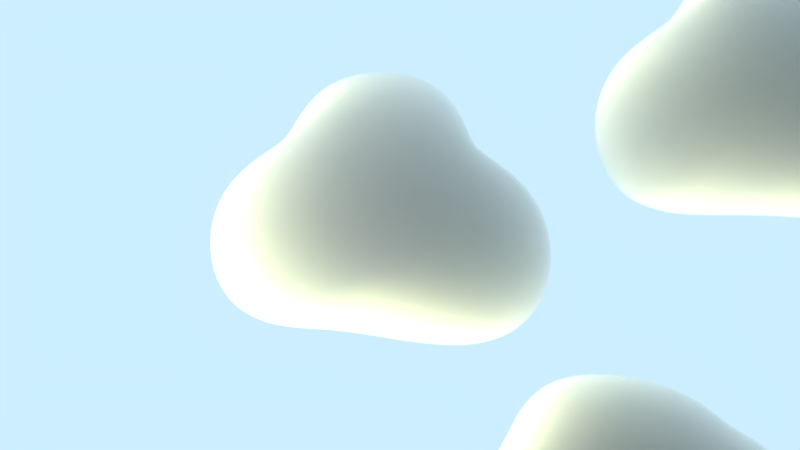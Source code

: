 # Source: coulds.blend  (saved by Blender 2.81.16; exported with 4.5.12 LTS)
import bpy
from mathutils import Matrix  # noqa: F401  (used for matrix-valued properties, if any)

bpy.ops.wm.read_factory_settings(use_empty=True)
scene = bpy.context.scene
scene.name = 'Scene'

# ---- collections
col_collection_1 = bpy.data.collections.new('Collection 1'); scene.collection.children.link(col_collection_1)

# ---- materials (node trees are filled in below, after node groups)
mat_normal = bpy.data.materials.new('normal')
mat_normal.alpha_threshold = 0.0
mat_normal.roughness = 0.5
mat_bigger_clouds = bpy.data.materials.new('bigger clouds')
mat_bigger_clouds.alpha_threshold = 0.0
mat_bigger_clouds.roughness = 0.5

# ---- material node trees
mat_normal.use_nodes = True; mat_normal.node_tree.nodes.clear()
_N = mat_normal.node_tree.nodes; _L = mat_normal.node_tree.links
n0 = _N.new('ShaderNodeOutputMaterial'); n0.name = 'Material Output'; n0.location = (632, 300)
n1 = _N.new('ShaderNodeVolumeScatter'); n1.name = 'Volume Scatter.001'; n1.location = (282, 298)
n1.width = 140
n1.inputs[1].default_value = 1.3
n1.inputs[2].default_value = 0.5
_L.new(n1.outputs[0], n0.inputs[1])
n0.is_active_output = True
mat_bigger_clouds.use_nodes = True; mat_bigger_clouds.node_tree.nodes.clear()
_N = mat_bigger_clouds.node_tree.nodes; _L = mat_bigger_clouds.node_tree.links
n0 = _N.new('ShaderNodeNewGeometry'); n0.name = 'Geometry'; n0.location = (-611, 468)
n1 = _N.new('ShaderNodeTexNoise'); n1.name = 'Noise Texture'; n1.location = (-371, 423)
n1.inputs[2].default_value = 2.0
n1.inputs[8].default_value = 1.0
n2 = _N.new('ShaderNodeBrightContrast'); n2.name = 'Bright/Contrast.001'; n2.location = (-144, 581)
n2.inputs[2].default_value = 3.0
n3 = _N.new('ShaderNodeTexNoise'); n3.name = 'Noise Texture.001'; n3.location = (-371, 645)
n3.inputs[2].default_value = 1.0
n4 = _N.new('ShaderNodeBrightContrast'); n4.name = 'Bright/Contrast'; n4.location = (-144, 359)
n4.inputs[2].default_value = 3.0
n5 = _N.new('ShaderNodeMix'); n5.name = 'Mix'; n5.location = (159, 557)
n5.data_type = 'RGBA'
n5.blend_type = 'MULTIPLY'
n6 = _N.new('ShaderNodeVolumeScatter'); n6.name = 'Volume Scatter'; n6.location = (387, 518)
n6.width = 140
n7 = _N.new('ShaderNodeOutputMaterial'); n7.name = 'Material Output'; n7.location = (591, 498)
_L.new(n6.outputs[0], n7.inputs[1])
_L.new(n1.outputs[0], n4.inputs[0])
_L.new(n0.outputs[0], n1.inputs[0])
_L.new(n3.outputs[0], n2.inputs[0])
_L.new(n0.outputs[0], n3.inputs[0])
_L.new(n4.outputs[0], n5.inputs[7])
_L.new(n2.outputs[0], n5.inputs[6])
_L.new(n5.outputs[2], n6.inputs[1])
n7.is_active_output = True

# ---- world
world_world = bpy.data.worlds.new('World'); scene.world = world_world
world_world.use_nodes = True; world_world.node_tree.nodes.clear()
_N = world_world.node_tree.nodes; _L = world_world.node_tree.links
n0 = _N.new('ShaderNodeOutputWorld'); n0.name = 'World Output'; n0.location = (300, 300)
n1 = _N.new('ShaderNodeBackground'); n1.name = 'Background'; n1.location = (10, 300)
n1.inputs[0].default_value = (0.6069, 0.8586, 1.0, 1.0)
_L.new(n1.outputs[0], n0.inputs[0])
n0.is_active_output = True
world_world.color = (0.2007, 0.4056, 0.5173)
world_world.use_sun_shadow = False
world_world.sun_shadow_jitter_overblur = 0.0
world_world.cycles.sampling_method = 'MANUAL'
world_world.cycles.sample_map_resolution = 256

# ---- cameras
cam_camera = bpy.data.cameras.new('Camera')

# ---- lights
light_point = bpy.data.lights.new('Point', 'POINT')
light_point.transmission_factor = 0.0
light_point.energy = 670.6
light_point.shadow_soft_size = 0.25
light_point.shadow_maximum_resolution = 0.006
light_point.use_absolute_resolution = True
light_sun = bpy.data.lights.new('Sun', 'SUN')
light_sun.color = (1.0, 0.9848, 0.4751)
light_sun.transmission_factor = 0.0
light_sun.shadow_soft_size = 0.125

# ---- meshes
me_cube = bpy.data.meshes.new('Cube')
me_cube.from_pydata([(-1.0, -1.0, 0.0), (-1.0, -1.0, 2.0), (-1.0, 1.0, 0.0), (-1.487, 0.6013, 2.723), (1.0, -1.0, 0.0), (1.0, -1.0, 2.0), (1.0, 1.0, 0.0), (1.264, 0.6013, 2.723), (-1.0, 3.0, 0.0), (-1.487, 3.352, 2.723), (2.789, 2.462, -0.3277), (3.053, 2.814, 2.396), (-1.0, 5.0, 0.0), (-1.0, 5.0, 2.0), (2.789, 4.462, -0.3277), (2.789, 4.462, 1.672), (-1.0, 1.0, 4.0), (1.0, 1.0, 4.0), (-1.0, 3.0, 4.0), (1.0, 3.0, 4.0)], [], [(0, 1, 3, 2), (2, 3, 9, 8), (6, 7, 5, 4), (4, 5, 1, 0), (2, 6, 4, 0), (7, 3, 1, 5), (9, 11, 15, 13), (7, 6, 10, 11), (6, 2, 8, 10), (11, 9, 18, 19), (12, 13, 15, 14), (8, 9, 13, 12), (11, 10, 14, 15), (10, 8, 12, 14), (16, 17, 19, 18), (7, 11, 19, 17), (3, 7, 17, 16), (9, 3, 16, 18)])
me_cube.polygons.foreach_set('use_smooth', [True] * 18)
me_cube.materials.append(mat_normal)
me_cube.materials.append(mat_bigger_clouds)
me_cube.use_remesh_preserve_volume = False
me_cube.use_remesh_preserve_attributes = False
me_cube.use_mirror_vertex_groups = False
me_cube.update()
me_cube_001 = bpy.data.meshes.new('Cube.001')
me_cube_001.from_pydata([(-1.0, -1.0, 0.0), (-1.0, -1.0, 2.0), (-1.0, 1.0, 0.0), (-1.487, 0.6013, 2.723), (1.0, -1.0, 0.0), (1.0, -1.0, 2.0), (1.0, 1.0, 0.0), (1.264, 0.6013, 2.723), (-1.0, 3.0, 0.0), (-1.034, 3.077, 2.753), (1.998, 2.534, -0.02066), (2.009, 3.009, 2.42), (-2.212, 5.929, -0.3183), (-2.212, 5.929, 1.682), (1.576, 5.39, -0.646), (0.7857, 5.462, 1.661), (-1.0, 1.0, 4.0), (1.0, 1.0, 4.0), (-1.0, 3.0, 4.0), (1.0, 3.0, 4.0)], [], [(0, 1, 3, 2), (2, 3, 9, 8), (6, 7, 5, 4), (4, 5, 1, 0), (2, 6, 4, 0), (7, 3, 1, 5), (9, 11, 15, 13), (7, 6, 10, 11), (6, 2, 8, 10), (11, 9, 18, 19), (12, 13, 15, 14), (8, 9, 13, 12), (11, 10, 14, 15), (10, 8, 12, 14), (16, 17, 19, 18), (7, 11, 19, 17), (3, 7, 17, 16), (9, 3, 16, 18)])
me_cube_001.polygons.foreach_set('use_smooth', [True] * 18)
me_cube_001.materials.append(mat_normal)
me_cube_001.materials.append(mat_bigger_clouds)
me_cube_001.use_remesh_preserve_volume = False
me_cube_001.use_remesh_preserve_attributes = False
me_cube_001.use_mirror_vertex_groups = False
me_cube_001.update()
me_cube_002 = bpy.data.meshes.new('Cube.002')
me_cube_002.from_pydata([(-0.7366, -1.0, 0.2634), (-0.7366, -1.0, 1.737), (-1.0, 1.0, 0.0), (-1.64, -0.00553, 3.128), (0.7366, -1.0, 0.2634), (0.7366, -1.0, 1.737), (1.0, 1.0, 0.0), (1.111, -0.00553, 3.128), (-1.0, 3.0, 0.0), (-1.605, 3.956, 3.459), (2.789, 2.462, -0.3277), (2.935, 3.418, 3.131), (-1.0, 5.0, 0.0), (-1.118, 5.604, 2.735), (2.789, 4.462, -0.3277), (2.67, 5.065, 2.408), (-1.153, 0.3932, 4.404), (0.8467, 0.3932, 4.404), (-1.0, 3.0, 4.0), (1.0, 3.0, 4.0)], [], [(0, 1, 3, 2), (2, 3, 9, 8), (6, 7, 5, 4), (4, 5, 1, 0), (2, 6, 4, 0), (7, 3, 1, 5), (9, 11, 15, 13), (7, 6, 10, 11), (6, 2, 8, 10), (11, 9, 18, 19), (12, 13, 15, 14), (8, 9, 13, 12), (11, 10, 14, 15), (10, 8, 12, 14), (16, 17, 19, 18), (7, 11, 19, 17), (3, 7, 17, 16), (9, 3, 16, 18)])
me_cube_002.polygons.foreach_set('use_smooth', [True] * 18)
me_cube_002.materials.append(mat_normal)
me_cube_002.materials.append(mat_bigger_clouds)
me_cube_002.use_remesh_preserve_volume = False
me_cube_002.use_remesh_preserve_attributes = False
me_cube_002.use_mirror_vertex_groups = False
me_cube_002.update()

# ---- objects
ob_camera = bpy.data.objects.new('Camera', cam_camera)
ob_point = bpy.data.objects.new('Point', light_point)
ob_sun = bpy.data.objects.new('Sun', light_sun)
ob_icloud = bpy.data.objects.new('icloud', None)
ob_cube = bpy.data.objects.new('Cube', me_cube)
ob_cube_001 = bpy.data.objects.new('Cube.001', me_cube_001)
ob_cube_002 = bpy.data.objects.new('Cube.002', me_cube_002)

# ---- transforms, parenting, visibility, modifiers, constraints
ob_camera.location = (23.82, 4.316, 3.577)
ob_camera.rotation_euler = (1.487, -4.945e-07, 1.505)
ob_camera.lineart.crease_threshold = 0.0
ob_point.location = (5.351, 1.839, 4.051)
ob_point.lineart.crease_threshold = 0.0
ob_sun.location = (-13.0, 2.711, 5.661)
ob_sun.rotation_euler = (2.067, -0.3484, -1.021)
ob_sun.lineart.crease_threshold = 0.0
ob_icloud.location = (4.455, 1.593, 0.903)
ob_icloud.empty_image_offset = (0.0, 0.0)
ob_icloud.lineart.crease_threshold = 0.0
ob_cube.location = (0.3396, 3.526, 0.1363)
ob_cube.lineart.crease_threshold = 0.0
_m = ob_cube.modifiers.new('Subsurf', 'SUBSURF')
_m.uv_smooth = 'PRESERVE_CORNERS'
_m.levels = 3
_m.render_levels = 4
_m.show_only_control_edges = False
_m = ob_cube.modifiers.new('Displace', 'DISPLACE')
_m.strength = 1.1
_m.texture_coords = 'OBJECT'
_m.texture_coords_object = ob_icloud
_m = ob_cube.modifiers.new('Displace.001', 'DISPLACE')
_m.strength = 0.5
_m.texture_coords = 'OBJECT'
_m.texture_coords_object = ob_icloud
ob_cube_001.location = (1.678, 11.41, 2.581)
ob_cube_001.lineart.crease_threshold = 0.0
_m = ob_cube_001.modifiers.new('Subsurf', 'SUBSURF')
_m.uv_smooth = 'PRESERVE_CORNERS'
_m.levels = 3
_m.render_levels = 4
_m.show_only_control_edges = False
_m = ob_cube_001.modifiers.new('Displace', 'DISPLACE')
_m.strength = 1.1
_m.texture_coords = 'OBJECT'
_m.texture_coords_object = ob_icloud
_m = ob_cube_001.modifiers.new('Displace.001', 'DISPLACE')
_m.strength = 0.5
_m.texture_coords = 'OBJECT'
_m.texture_coords_object = ob_icloud
ob_cube_002.location = (0.6973, 8.802, -6.64)
ob_cube_002.lineart.crease_threshold = 0.0
_m = ob_cube_002.modifiers.new('Subsurf', 'SUBSURF')
_m.uv_smooth = 'PRESERVE_CORNERS'
_m.levels = 3
_m.render_levels = 4
_m.show_only_control_edges = False
_m = ob_cube_002.modifiers.new('Displace', 'DISPLACE')
_m.strength = 1.1
_m.texture_coords = 'OBJECT'
_m.texture_coords_object = ob_icloud
_m = ob_cube_002.modifiers.new('Displace.001', 'DISPLACE')
_m.strength = 0.5
_m.texture_coords = 'OBJECT'
_m.texture_coords_object = ob_icloud

# ---- collection membership
scene.collection.objects.link(ob_camera)
scene.collection.objects.link(ob_point)
scene.collection.objects.link(ob_sun)
col_collection_1.objects.link(ob_icloud)
col_collection_1.objects.link(ob_cube)
col_collection_1.objects.link(ob_cube_001)
col_collection_1.objects.link(ob_cube_002)

# ---- scene / render settings (as saved in the file)
scene.camera = ob_camera
scene.frame_start = 1; scene.frame_end = 250; scene.frame_set(13)
scene.render.engine = 'CYCLES'
scene.render.resolution_percentage = 50
scene.render.dither_intensity = 0.0
scene.cycles.use_denoising = False
scene.cycles.samples = 128
scene.cycles.sampling_pattern = 'TABULATED_SOBOL'
scene.cycles.use_adaptive_sampling = False
scene.cycles.use_light_tree = False
scene.cycles.blur_glossy = 0.0
scene.cycles.volume_bounces = 1
scene.cycles.sample_clamp_indirect = 0.0
scene.eevee.use_volumetric_shadows = True
scene.view_settings.view_transform = 'Standard'
bpy.context.view_layer.update()
